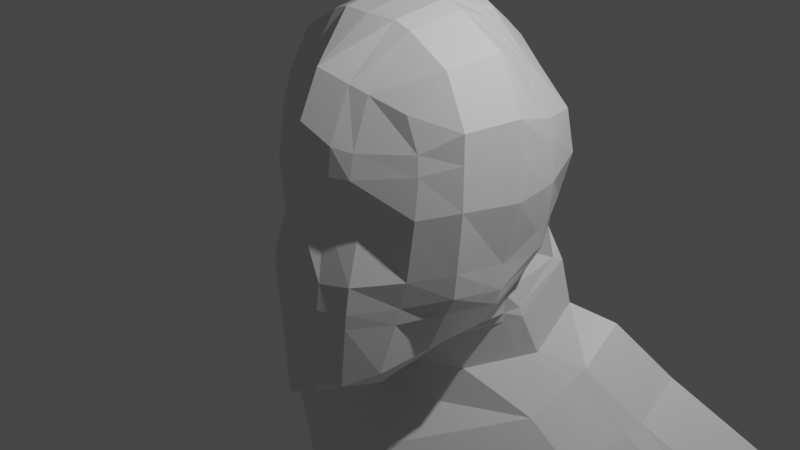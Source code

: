 # Source: Head.blend  (saved by Blender 2.80.75; exported with 4.5.12 LTS)
import bpy
from mathutils import Matrix  # noqa: F401  (used for matrix-valued properties, if any)

bpy.ops.wm.read_factory_settings(use_empty=True)
scene = bpy.context.scene
scene.name = 'Scene'

# ---- collections
col_collection = bpy.data.collections.new('Collection'); scene.collection.children.link(col_collection)

# ---- materials (node trees are filled in below, after node groups)
mat_material = bpy.data.materials.new('Material')
mat_material.alpha_threshold = 0.0
mat_material.use_transparent_shadow = False
mat_material.line_color = (0.0, 0.0, 0.0, 1.0)

# ---- material node trees
mat_material.use_nodes = True; mat_material.node_tree.nodes.clear()
_N = mat_material.node_tree.nodes; _L = mat_material.node_tree.links
n0 = _N.new('ShaderNodeOutputMaterial'); n0.name = 'Material Output'; n0.location = (300, 300)
n1 = _N.new('ShaderNodeBsdfPrincipled'); n1.name = 'Principled BSDF'; n1.location = (10, 300)
n1.distribution = 'GGX'
n1.subsurface_method = 'BURLEY'
n1.inputs[2].default_value = 0.4
n1.inputs[3].default_value = 1.45
n1.inputs[27].default_value = (0.0, 0.0, 0.0, 1.0)
n1.inputs[28].default_value = 1.0
_L.new(n1.outputs[0], n0.inputs[0])
n0.is_active_output = True

# ---- world
world_world = bpy.data.worlds.new('World'); scene.world = world_world
world_world.use_nodes = True; world_world.node_tree.nodes.clear()
_N = world_world.node_tree.nodes; _L = world_world.node_tree.links
n0 = _N.new('ShaderNodeOutputWorld'); n0.name = 'World Output'; n0.location = (300, 300)
n1 = _N.new('ShaderNodeBackground'); n1.name = 'Background'; n1.location = (10, 300)
n1.inputs[0].default_value = (0.05088, 0.05088, 0.05088, 1.0)
_L.new(n1.outputs[0], n0.inputs[0])
n0.is_active_output = True
world_world.color = (0.05088, 0.05088, 0.05088)
world_world.use_sun_shadow = False
world_world.sun_shadow_jitter_overblur = 0.0

# ---- cameras
cam_camera = bpy.data.cameras.new('Camera')
cam_camera.clip_end = 100.0
cam_camera.ortho_scale = 7.314

# ---- lights
light_light = bpy.data.lights.new('Light', 'POINT')
light_light.transmission_factor = 0.0
light_light.energy = 1000.0
light_light.shadow_soft_size = 0.1
light_light.shadow_maximum_resolution = 0.006
light_light.use_absolute_resolution = True

# ---- meshes
me_cube = bpy.data.meshes.new('Cube')
me_cube.from_pydata([(0.337, 0.5, 0.5), (0.369, 0.5, -0.5297), (0.407, -0.4747, 0.513), (0.3427, -0.5847, -0.8112), (0.4458, 0.6495, -0.5968), (0.0, 0.6861, -0.6271), (0.4678, 0.5729, 0.2967), (0.4971, 0.6022, 0.05956), (0.4099, 0.5729, -0.3051), (0.4721, -0.4699, 0.3416), (0.4911, -0.5039, 0.03744), (0.41, -0.5171, -0.4456), (0.1495, -0.583, 0.6152), (0.0, -0.6349, 0.6712), (0.4164, 0.2966, 0.6004), (0.5155, -2.235e-08, 0.7207), (0.4753, -0.3008, 0.6892), (0.0, -0.8754, -0.9482), (0.1171, -0.7997, -0.9162), (0.0, 0.6213, 0.6428), (0.1336, 0.5832, 0.5962), (0.4099, -0.3232, -0.7508), (0.4465, 0.0, -0.7262), (0.4099, 0.2966, -0.6389), (0.1515, 0.335, 0.7971), (0.0, 0.3454, 0.8684), (0.1779, -0.006815, 0.9034), (0.0, -0.01221, 0.9154), (0.1638, -0.3162, 0.854), (0.0, -0.3333, 0.8558), (0.1324, -0.7964, -0.4594), (0.08827, -0.6902, 0.02339), (0.155, -0.7022, 0.3534), (0.0, -0.8275, -0.472), (0.0, -0.7739, 0.004176), (0.0, -0.7419, 0.4433), (0.4969, 0.6751, -0.8511), (0.4653, 0.3162, -0.8058), (0.0, -0.16, -1.134), (0.211, -0.01897, -0.9145), (0.0, -0.4079, -1.088), (0.1531, -0.4088, -1.036), (0.566, 0.3162, -0.3471), (0.6093, 0.3246, 0.02464), (0.5715, 0.3114, 0.3389), (0.5979, -0.0227, -0.4554), (0.6764, -0.007292, 0.03064), (0.661, -0.007787, 0.4427), (0.566, -0.3162, -0.4077), (0.6209, -0.3297, 0.06589), (0.6072, -0.3162, 0.4385), (0.0, 0.7818, -0.3331), (0.0, 0.8355, 0.06947), (0.0, 0.8196, 0.346), (0.1531, 0.729, -0.3173), (0.1667, 0.7788, 0.06606), (0.1531, 0.7667, 0.329), (1.707, 1.084, -1.909), (0.0, 1.12, -1.945), (0.0, 0.7942, -2.118), (1.727, 0.8269, -2.065), (0.0, -0.6287, -2.206), (1.385, 0.2349, -2.14), (0.7431, 0.7772, -0.9183), (1.069, 0.8532, -1.141), (1.7, 0.9815, -1.465), (0.0, 0.01208, -1.169), (0.0, -0.05882, -1.365), (0.0, -0.3204, -1.576), (0.0, -0.5762, -1.92), (0.0, 1.018, -1.678), (0.0, 0.8898, -1.343), (0.0, 0.8139, -1.144), (0.0, 0.7117, -0.8826), (0.2622, 0.09311, -1.129), (0.6751, 0.1782, -1.279), (0.9643, 0.1943, -1.482), (1.341, 0.2184, -1.832), (1.719, 0.7247, -1.621), (1.088, 0.583, -1.297), (0.7623, 0.51, -1.076), (0.5172, 0.3964, -1.041), (0.4391, 0.5834, -0.1957), (0.4467, -0.5109, -0.2933), (0.1318, -0.7759, -0.3221), (0.0, -0.8105, -0.3292), (0.5813, 0.321, -0.2239), (0.6057, -0.0227, -0.3115), (0.5842, -0.321, -0.268), (0.0, 0.7997, -0.2129), (0.158, 0.7455, -0.2028), (0.4793, 0.5844, 0.2036), (0.4866, -0.4784, 0.2426), (0.1569, -0.7203, 0.2109), (0.0, -0.7685, 0.2097), (0.5864, 0.3252, 0.2352), (0.667, -0.004016, 0.2773), (0.6126, -0.3215, 0.2922), (0.0, 0.8258, 0.2374), (0.1585, 0.7715, 0.2258), (0.4207, 0.6007, -0.5749), (0.2424, -0.5495, 0.582), (0.2171, -0.7256, -0.8816), (0.2001, 0.556, 0.5648), (0.254, -0.3098, 0.822), (0.2755, -0.004589, 0.8673), (0.238, 0.3225, 0.7329), (0.2637, -0.7273, -0.4573), (0.2517, -0.6122, 0.01632), (0.2476, -0.6476, 0.3321), (0.4472, 0.3098, -0.7512), (0.288, -0.01277, -0.853), (0.237, -0.3808, -0.9427), (0.2559, 0.7034, 0.3184), (0.2746, 0.7211, 0.06394), (0.237, 0.678, -0.3133), (0.2498, 0.6926, -0.2005), (0.2759, -0.7156, -0.3109), (0.2633, 0.7104, 0.2185), (0.2491, -0.6759, 0.2113), (0.4016, 0.5581, -0.3508), (0.3929, -0.5308, -0.5362), (0.0, -0.8372, -0.569), (0.1293, -0.7971, -0.5525), (0.5155, -0.3176, -0.5073), (0.5749, -0.0227, -0.5455), (0.5342, 0.3122, -0.4065), (0.2128, 0.7128, -0.3742), (0.0, 0.7623, -0.393), (0.2744, 0.6623, -0.3666), (0.2535, -0.727, -0.541), (0.4401, 0.2257, 0.6292), (0.4187, 0.2257, -0.6597), (0.1578, 0.2533, 0.8225), (0.0, 0.2599, 0.8796), (0.4045, 0.236, -0.8317), (0.5736, 0.2406, -0.3594), (0.6254, 0.2438, 0.01388), (0.5929, 0.2341, 0.3624), (0.0, 0.454, -2.139), (1.645, 0.6853, -2.083), (0.4562, 0.3239, -1.062), (0.7414, 0.4307, -1.125), (1.058, 0.4901, -1.341), (1.629, 0.6037, -1.671), (0.5871, 0.2443, -0.2313), (0.6057, 0.2478, 0.2493), (0.4091, 0.2327, -0.7756), (0.247, 0.2443, 0.765), (0.5439, 0.2375, -0.4262)], [], [(133, 134, 27, 26), (26, 27, 29, 28), (103, 20, 24, 106), (20, 19, 25, 24), (28, 29, 13, 12), (104, 28, 12, 101), (105, 26, 28, 104), (148, 133, 26, 105), (84, 31, 34, 85), (93, 32, 35, 94), (130, 107, 30, 123), (117, 108, 31, 84), (119, 109, 32, 93), (109, 101, 12, 32), (32, 12, 13, 35), (123, 30, 33, 122), (144, 77, 62, 140), (38, 39, 41, 40), (70, 65, 57, 58), (100, 1, 23, 110), (147, 132, 22, 111), (111, 22, 21, 112), (112, 21, 3, 102), (40, 41, 18, 17), (145, 137, 46, 87), (146, 138, 47, 96), (87, 46, 49, 88), (96, 47, 50, 97), (120, 8, 42, 126), (82, 7, 43, 86), (91, 6, 44, 95), (6, 0, 14, 44), (138, 131, 15, 47), (47, 15, 16, 50), (50, 16, 2, 9), (97, 50, 9, 92), (88, 49, 10, 83), (124, 48, 11, 121), (125, 45, 48, 124), (149, 136, 45, 125), (89, 52, 55, 90), (98, 53, 56, 99), (53, 19, 20, 56), (113, 103, 0, 6), (118, 113, 6, 91), (116, 114, 7, 82), (129, 115, 8, 120), (128, 51, 54, 127), (139, 140, 62, 61), (58, 57, 60, 59), (77, 69, 61, 62), (65, 78, 60, 57), (4, 37, 81, 36), (36, 81, 80, 63), (63, 80, 79, 64), (64, 79, 78, 65), (39, 38, 66, 74), (74, 66, 67, 75), (75, 67, 68, 76), (76, 68, 69, 77), (5, 4, 36, 73), (73, 36, 63, 72), (72, 63, 64, 71), (71, 64, 65, 70), (135, 39, 74, 141), (141, 74, 75, 142), (142, 75, 76, 143), (143, 76, 77, 144), (115, 116, 82, 8), (51, 89, 90, 54), (48, 88, 83, 11), (8, 82, 86, 42), (45, 87, 88, 48), (136, 145, 87, 45), (107, 117, 84, 30), (30, 84, 85, 33), (114, 118, 91, 7), (52, 98, 99, 55), (49, 97, 92, 10), (7, 91, 95, 43), (46, 96, 97, 49), (137, 146, 96, 46), (108, 119, 93, 31), (31, 93, 94, 34), (10, 92, 119, 108), (55, 99, 118, 114), (11, 83, 117, 107), (54, 90, 116, 115), (127, 54, 115, 129), (90, 55, 114, 116), (99, 56, 113, 118), (56, 20, 103, 113), (41, 112, 102, 18), (39, 111, 112, 41), (135, 147, 111, 39), (4, 100, 110, 37), (9, 2, 101, 109), (92, 9, 109, 119), (83, 10, 108, 117), (121, 11, 107, 130), (131, 148, 105, 15), (15, 105, 104, 16), (16, 104, 101, 2), (0, 103, 106, 14), (3, 121, 130, 102), (4, 127, 129, 100), (5, 128, 127, 4), (100, 129, 120, 1), (132, 149, 125, 22), (22, 125, 124, 21), (21, 124, 121, 3), (1, 120, 126, 23), (18, 123, 122, 17), (102, 130, 123, 18), (23, 126, 149, 132), (14, 106, 148, 131), (37, 110, 147, 135), (43, 95, 146, 137), (42, 86, 145, 136), (79, 143, 144, 78), (80, 142, 143, 79), (81, 141, 142, 80), (37, 135, 141, 81), (59, 60, 140, 139), (126, 42, 136, 149), (44, 14, 131, 138), (95, 44, 138, 146), (86, 43, 137, 145), (110, 23, 132, 147), (78, 144, 140, 60), (106, 24, 133, 148), (24, 25, 134, 133)])
_uv = me_cube.uv_layers.new(name='UVMap')
_uv.uv.foreach_set('vector', [0.4375, 0.07744, 0.5, 0.07744, 0.5, 0.125, 0.4375, 0.125, 0.4375, 0.125, 0.5, 0.125, 0.5, 0.1875, 0.4375, 0.1875, 0.4171, 0.0, 0.4375, 0.0, 0.4375, 0.0625, 0.4171, 0.0625, 0.4375, 0.0, 0.5, 0.0, 0.5, 0.0625, 0.4375, 0.0625, 0.4375, 0.1875, 0.5, 0.1875, 0.5, 0.25, 0.4375, 0.25, 0.4171, 0.1875, 0.4375, 0.1875, 0.4375, 0.25, 0.4171, 0.25, 0.4171, 0.125, 0.4375, 0.125, 0.4375, 0.1875, 0.4171, 0.1875, 0.4171, 0.07744, 0.4375, 0.07744, 0.4375, 0.125, 0.4171, 0.125, 0.46, 0.3125, 0.5135, 0.3125, 0.5125, 0.375, 0.46, 0.375, 0.5488, 0.3125, 0.5625, 0.3125, 0.5625, 0.375, 0.5429, 0.375, 0.4248, 0.2921, 0.4375, 0.2921, 0.4375, 0.3125, 0.4248, 0.3141, 0.46, 0.2921, 0.5132, 0.2921, 0.5135, 0.3125, 0.46, 0.3125, 0.5469, 0.2921, 0.5625, 0.2921, 0.5625, 0.3125, 0.5488, 0.3125, 0.5625, 0.2921, 0.625, 0.2921, 0.625, 0.3125, 0.5625, 0.3125, 0.5625, 0.3125, 0.625, 0.3125, 0.625, 0.375, 0.5625, 0.375, 0.4248, 0.3141, 0.4375, 0.3125, 0.4375, 0.375, 0.4248, 0.375, 0.5625, 0.8254, 0.5625, 0.8663, 0.5625, 0.8663, 0.5625, 0.8254, 0.5, 0.8878, 0.5625, 0.8663, 0.5625, 0.9375, 0.5, 0.9375, 0.625, 0.625, 0.625, 0.6875, 0.625, 0.6875, 0.625, 0.625, 0.5829, 0.75, 0.625, 0.75, 0.625, 0.8125, 0.5829, 0.8125, 0.5829, 0.8261, 0.625, 0.8274, 0.625, 0.875, 0.5829, 0.8692, 0.5829, 0.8692, 0.625, 0.875, 0.625, 0.9375, 0.5829, 0.9375, 0.5829, 0.9375, 0.625, 0.9375, 0.625, 1.0, 0.5829, 1.0, 0.5, 0.9375, 0.5625, 0.9375, 0.5548, 1.0, 0.5, 1.0, 0.21, 0.5774, 0.2625, 0.5774, 0.2625, 0.625, 0.21, 0.625, 0.2929, 0.5774, 0.3125, 0.5774, 0.3125, 0.625, 0.2929, 0.625, 0.21, 0.625, 0.2625, 0.625, 0.2625, 0.6875, 0.21, 0.6875, 0.2929, 0.625, 0.3125, 0.625, 0.3125, 0.6875, 0.2929, 0.6875, 0.1748, 0.5, 0.1875, 0.5, 0.1875, 0.5625, 0.1748, 0.5625, 0.21, 0.5, 0.2625, 0.5, 0.2625, 0.5625, 0.21, 0.5625, 0.2929, 0.5, 0.3125, 0.5, 0.3125, 0.5625, 0.2929, 0.5625, 0.3125, 0.5, 0.375, 0.5, 0.375, 0.5625, 0.3125, 0.5625, 0.3125, 0.5774, 0.3718, 0.5774, 0.3618, 0.625, 0.3125, 0.625, 0.3125, 0.625, 0.3618, 0.625, 0.3618, 0.6875, 0.3125, 0.6875, 0.3125, 0.6875, 0.3618, 0.6875, 0.375, 0.75, 0.3125, 0.75, 0.2929, 0.6875, 0.3125, 0.6875, 0.3125, 0.75, 0.2929, 0.75, 0.21, 0.6875, 0.2625, 0.6875, 0.2625, 0.75, 0.21, 0.75, 0.1748, 0.6875, 0.1875, 0.6875, 0.1875, 0.75, 0.1748, 0.75, 0.1748, 0.625, 0.1875, 0.625, 0.1875, 0.6875, 0.1748, 0.6875, 0.1748, 0.5774, 0.1875, 0.5774, 0.1875, 0.625, 0.1748, 0.625, 0.71, 0.625, 0.7625, 0.625, 0.7625, 0.6875, 0.71, 0.6875, 0.7929, 0.625, 0.8125, 0.625, 0.8125, 0.6875, 0.7929, 0.6875, 0.8125, 0.625, 0.875, 0.625, 0.875, 0.6875, 0.8125, 0.6875, 0.8125, 0.7079, 0.875, 0.7079, 0.875, 0.75, 0.8125, 0.75, 0.7929, 0.7079, 0.8125, 0.7079, 0.8125, 0.75, 0.7929, 0.75, 0.71, 0.7079, 0.7625, 0.7079, 0.7625, 0.75, 0.71, 0.75, 0.6748, 0.7079, 0.6875, 0.7079, 0.6875, 0.75, 0.6748, 0.75, 0.6748, 0.625, 0.6875, 0.625, 0.6875, 0.6875, 0.6748, 0.6875, 0.5, 0.8274, 0.5625, 0.8254, 0.5625, 0.8663, 0.5, 0.875, 0.5, 0.75, 0.5625, 0.75, 0.5625, 0.8125, 0.5, 0.8125, 0.5625, 0.8663, 0.5, 0.875, 0.5, 0.875, 0.5625, 0.8663, 0.5625, 0.75, 0.5625, 0.8125, 0.5625, 0.8125, 0.5625, 0.75, 0.5625, 0.75, 0.5625, 0.8125, 0.5625, 0.8125, 0.5625, 0.75, 0.5625, 0.75, 0.5625, 0.8125, 0.5625, 0.8125, 0.5625, 0.75, 0.5625, 0.75, 0.5625, 0.8125, 0.5625, 0.8125, 0.5625, 0.75, 0.5625, 0.75, 0.5625, 0.8125, 0.5625, 0.8125, 0.5625, 0.75, 0.5625, 0.8663, 0.5, 0.8878, 0.5, 0.875, 0.5625, 0.8663, 0.5625, 0.8663, 0.5, 0.875, 0.5, 0.875, 0.5625, 0.8663, 0.5625, 0.8663, 0.5, 0.875, 0.5, 0.875, 0.5625, 0.8663, 0.5625, 0.8663, 0.5, 0.875, 0.5, 0.875, 0.5625, 0.8663, 0.625, 0.625, 0.625, 0.6875, 0.625, 0.6875, 0.625, 0.625, 0.625, 0.625, 0.625, 0.6875, 0.625, 0.6875, 0.625, 0.625, 0.625, 0.625, 0.625, 0.6875, 0.625, 0.6875, 0.625, 0.625, 0.625, 0.625, 0.625, 0.6875, 0.625, 0.6875, 0.625, 0.625, 0.5625, 0.8254, 0.5625, 0.8663, 0.5625, 0.8663, 0.5625, 0.8254, 0.5625, 0.8254, 0.5625, 0.8663, 0.5625, 0.8663, 0.5625, 0.8254, 0.5625, 0.8254, 0.5625, 0.8663, 0.5625, 0.8663, 0.5625, 0.8254, 0.5625, 0.8254, 0.5625, 0.8663, 0.5625, 0.8663, 0.5625, 0.8254, 0.6875, 0.7079, 0.71, 0.7079, 0.71, 0.75, 0.6875, 0.75, 0.6875, 0.625, 0.71, 0.625, 0.71, 0.6875, 0.6875, 0.6875, 0.1875, 0.6875, 0.21, 0.6875, 0.21, 0.75, 0.1875, 0.75, 0.1875, 0.5, 0.21, 0.5, 0.21, 0.5625, 0.1875, 0.5625, 0.1875, 0.625, 0.21, 0.625, 0.21, 0.6875, 0.1875, 0.6875, 0.1875, 0.5774, 0.21, 0.5774, 0.21, 0.625, 0.1875, 0.625, 0.4375, 0.2921, 0.46, 0.2921, 0.46, 0.3125, 0.4375, 0.3125, 0.4375, 0.3125, 0.46, 0.3125, 0.46, 0.375, 0.4375, 0.375, 0.7625, 0.7079, 0.7929, 0.7079, 0.7929, 0.75, 0.7625, 0.75, 0.7625, 0.625, 0.7929, 0.625, 0.7929, 0.6875, 0.7625, 0.6875, 0.2625, 0.6875, 0.2929, 0.6875, 0.2929, 0.75, 0.2625, 0.75, 0.2625, 0.5, 0.2929, 0.5, 0.2929, 0.5625, 0.2625, 0.5625, 0.2625, 0.625, 0.2929, 0.625, 0.2929, 0.6875, 0.2625, 0.6875, 0.2625, 0.5774, 0.2929, 0.5774, 0.2929, 0.625, 0.2625, 0.625, 0.5132, 0.2921, 0.5469, 0.2921, 0.5488, 0.3125, 0.5135, 0.3125, 0.5135, 0.3125, 0.5488, 0.3125, 0.5429, 0.375, 0.5125, 0.375, 0.5125, 0.25, 0.5429, 0.25, 0.5469, 0.2921, 0.5132, 0.2921, 0.7625, 0.6875, 0.7929, 0.6875, 0.7929, 0.7079, 0.7625, 0.7079, 0.4375, 0.25, 0.46, 0.25, 0.46, 0.2921, 0.4375, 0.2921, 0.6875, 0.6875, 0.71, 0.6875, 0.71, 0.7079, 0.6875, 0.7079, 0.6748, 0.6875, 0.6875, 0.6875, 0.6875, 0.7079, 0.6748, 0.7079, 0.71, 0.6875, 0.7625, 0.6875, 0.7625, 0.7079, 0.71, 0.7079, 0.7929, 0.6875, 0.8125, 0.6875, 0.8125, 0.7079, 0.7929, 0.7079, 0.8125, 0.6875, 0.875, 0.6875, 0.875, 0.7079, 0.8125, 0.7079, 0.5625, 0.9375, 0.5829, 0.9375, 0.5829, 1.0, 0.5548, 1.0, 0.5625, 0.8663, 0.5829, 0.8692, 0.5829, 0.9375, 0.5625, 0.9375, 0.5625, 0.8254, 0.5829, 0.8261, 0.5829, 0.8692, 0.5625, 0.8663, 0.5625, 0.75, 0.5829, 0.75, 0.5829, 0.8125, 0.5625, 0.8125, 0.5625, 0.25, 0.625, 0.25, 0.625, 0.2921, 0.5625, 0.2921, 0.5429, 0.25, 0.5625, 0.25, 0.5625, 0.2921, 0.5469, 0.2921, 0.46, 0.25, 0.5125, 0.25, 0.5132, 0.2921, 0.46, 0.2921, 0.4248, 0.25, 0.4375, 0.25, 0.4375, 0.2921, 0.4248, 0.2921, 0.3719, 0.07719, 0.4171, 0.07744, 0.4171, 0.125, 0.3621, 0.1239, 0.3621, 0.1239, 0.4171, 0.125, 0.4171, 0.1875, 0.3614, 0.1939, 0.3614, 0.1939, 0.4171, 0.1875, 0.4171, 0.25, 0.375, 0.25, 0.375, 0.0, 0.4171, 0.0, 0.4171, 0.0625, 0.375, 0.0625, 0.375, 0.25, 0.4248, 0.25, 0.4248, 0.2921, 0.375, 0.2921, 0.625, 0.6875, 0.6748, 0.6875, 0.6748, 0.7079, 0.625, 0.7079, 0.625, 0.625, 0.6748, 0.625, 0.6748, 0.6875, 0.625, 0.6875, 0.625, 0.7079, 0.6748, 0.7079, 0.6748, 0.75, 0.625, 0.75, 0.125, 0.5774, 0.1748, 0.5774, 0.1748, 0.625, 0.125, 0.625, 0.125, 0.625, 0.1748, 0.625, 0.1748, 0.6875, 0.125, 0.6875, 0.125, 0.6875, 0.1748, 0.6875, 0.1748, 0.75, 0.125, 0.75, 0.125, 0.5, 0.1748, 0.5, 0.1748, 0.5625, 0.125, 0.5625, 0.375, 0.3202, 0.4248, 0.3141, 0.4248, 0.375, 0.375, 0.375, 0.375, 0.2921, 0.4248, 0.2921, 0.4248, 0.3141, 0.375, 0.3202, 0.125, 0.5625, 0.1748, 0.5625, 0.1748, 0.5774, 0.125, 0.5774, 0.375, 0.0625, 0.4171, 0.0625, 0.4171, 0.07744, 0.3719, 0.07719, 0.5625, 0.8125, 0.5829, 0.8125, 0.5829, 0.8261, 0.5625, 0.8254, 0.2625, 0.5625, 0.2929, 0.5625, 0.2929, 0.5774, 0.2625, 0.5774, 0.1875, 0.5625, 0.21, 0.5625, 0.21, 0.5774, 0.1875, 0.5774, 0.5625, 0.8125, 0.5625, 0.8254, 0.5625, 0.8254, 0.5625, 0.8125, 0.5625, 0.8125, 0.5625, 0.8254, 0.5625, 0.8254, 0.5625, 0.8125, 0.5625, 0.8125, 0.5625, 0.8254, 0.5625, 0.8254, 0.5625, 0.8125, 0.5625, 0.8125, 0.5625, 0.8254, 0.5625, 0.8254, 0.5625, 0.8125, 0.5, 0.8125, 0.5625, 0.8125, 0.5625, 0.8254, 0.5, 0.8274, 0.1748, 0.5625, 0.1875, 0.5625, 0.1875, 0.5774, 0.1748, 0.5774, 0.3125, 0.5625, 0.375, 0.5625, 0.3718, 0.5774, 0.3125, 0.5774, 0.2929, 0.5625, 0.3125, 0.5625, 0.3125, 0.5774, 0.2929, 0.5774, 0.21, 0.5625, 0.2625, 0.5625, 0.2625, 0.5774, 0.21, 0.5774, 0.5829, 0.8125, 0.625, 0.8125, 0.625, 0.8274, 0.5829, 0.8261, 0.5625, 0.8125, 0.5625, 0.8254, 0.5625, 0.8254, 0.5625, 0.8125, 0.4171, 0.0625, 0.4375, 0.0625, 0.4375, 0.07744, 0.4171, 0.07744, 0.4375, 0.0625, 0.5, 0.0625, 0.5, 0.07744, 0.4375, 0.07744])
me_cube.materials.append(mat_material)
me_cube.use_remesh_preserve_volume = False
me_cube.use_remesh_preserve_attributes = False
me_cube.use_mirror_vertex_groups = False
me_cube.update()

# ---- objects
ob_cube = bpy.data.objects.new('Cube', me_cube)
ob_light = bpy.data.objects.new('Light', light_light)
ob_camera = bpy.data.objects.new('Camera', cam_camera)
ob_empty = bpy.data.objects.new('Empty', None)
ob_empty_001 = bpy.data.objects.new('Empty.001', None)

# ---- transforms, parenting, visibility, modifiers, constraints
ob_cube.location = (1.091e-16, 0.2741, 0.4914)
ob_cube.scale = (2.0, 2.0, 2.0)
ob_cube.lock_rotations_4d = False
ob_cube.empty_display_type = 'ARROWS'
ob_cube.lineart.crease_threshold = 0.0
_m = ob_cube.modifiers.new('Mirror', 'MIRROR')
_m.use_clip = True
ob_light.location = (4.076, 1.005, 5.904)
ob_light.rotation_euler = (0.6503, 0.05522, 1.866)
ob_light.lock_rotations_4d = False
ob_light.empty_display_type = 'ARROWS'
ob_light.color = (0.0, 0.0, 0.0, 0.0)
ob_light.lineart.crease_threshold = 0.0
ob_camera.location = (7.359, -6.926, 4.958)
ob_camera.rotation_euler = (1.109, 0.0, 0.8149)
ob_camera.lock_rotations_4d = False
ob_camera.empty_display_type = 'ARROWS'
ob_camera.color = (0.0, 0.0, 0.0, 0.0)
ob_camera.display_type = 'WIRE'
ob_camera.lineart.crease_threshold = 0.0
ob_empty.location = (0.0, 0.0, 0.0)
ob_empty.rotation_euler = (1.571, 0.0, 0.0)
ob_empty.empty_display_type = 'IMAGE'
ob_empty.empty_display_size = 5.0
ob_empty.empty_image_depth = 'FRONT'
ob_empty.show_empty_image_perspective = False
ob_empty.use_empty_image_alpha = True
ob_empty.color = (1.0, 1.0, 1.0, 0.3623)
ob_empty.lineart.crease_threshold = 0.0
ob_empty_001.location = (4.708e-09, -2.492e-16, 0.08531)
ob_empty_001.rotation_euler = (1.571, 3.821e-15, 4.712)
ob_empty_001.empty_display_type = 'IMAGE'
ob_empty_001.empty_display_size = 5.0
ob_empty_001.empty_image_depth = 'FRONT'
ob_empty_001.show_empty_image_perspective = False
ob_empty_001.use_empty_image_alpha = True
ob_empty_001.color = (1.0, 1.0, 1.0, 0.4783)
ob_empty_001.lineart.crease_threshold = 0.0

# ---- collection membership
col_collection.objects.link(ob_cube)
col_collection.objects.link(ob_light)
col_collection.objects.link(ob_camera)
col_collection.objects.link(ob_empty)
col_collection.objects.link(ob_empty_001)

# ---- scene / render settings (as saved in the file)
scene.camera = ob_camera
scene.frame_start = 1; scene.frame_end = 250; scene.frame_set(1)
scene.render.engine = 'BLENDER_EEVEE_NEXT'
scene.cycles.use_denoising = False
scene.cycles.samples = 128
scene.cycles.sampling_pattern = 'TABULATED_SOBOL'
scene.cycles.use_adaptive_sampling = False
scene.cycles.use_light_tree = False
scene.view_settings.view_transform = 'Filmic'
bpy.context.view_layer.update()
